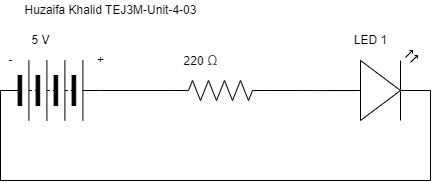

The diagram above was exported from draw.io. Its source (the exported page's mxGraphModel, read from the mxfile embedded in the PNG):
<mxGraphModel dx="434" dy="381" grid="1" gridSize="10" guides="1" tooltips="1" connect="1" arrows="1" fold="1" page="1" pageScale="1" pageWidth="827" pageHeight="1169" math="0" shadow="0">
  <root>
    <mxCell id="0" />
    <mxCell id="1" parent="0" />
    <mxCell id="8" style="edgeStyle=none;html=1;exitX=1;exitY=0.5;exitDx=0;exitDy=0;entryX=0;entryY=0.5;entryDx=0;entryDy=0;entryPerimeter=0;endArrow=none;endFill=0;" parent="1" source="2" target="5" edge="1">
      <mxGeometry relative="1" as="geometry" />
    </mxCell>
    <mxCell id="11" style="edgeStyle=none;html=1;exitX=0;exitY=0.5;exitDx=0;exitDy=0;endArrow=none;endFill=0;" parent="1" source="2" edge="1">
      <mxGeometry relative="1" as="geometry">
        <mxPoint x="360" y="450" as="targetPoint" />
      </mxGeometry>
    </mxCell>
    <mxCell id="2" value="" style="pointerEvents=1;verticalLabelPosition=bottom;shadow=0;dashed=0;align=center;html=1;verticalAlign=top;shape=mxgraph.electrical.miscellaneous.batteryStack;" parent="1" vertex="1">
      <mxGeometry x="360" y="330" width="100" height="60" as="geometry" />
    </mxCell>
    <mxCell id="3" value="-" style="text;html=1;resizable=0;autosize=1;align=center;verticalAlign=middle;points=[];fillColor=none;strokeColor=none;rounded=0;" parent="1" vertex="1">
      <mxGeometry x="360" y="320" width="20" height="20" as="geometry" />
    </mxCell>
    <mxCell id="4" value="+" style="text;html=1;align=center;verticalAlign=middle;resizable=0;points=[];autosize=1;strokeColor=none;fillColor=none;" parent="1" vertex="1">
      <mxGeometry x="450" y="320" width="20" height="20" as="geometry" />
    </mxCell>
    <mxCell id="9" style="edgeStyle=none;html=1;exitX=1;exitY=0.5;exitDx=0;exitDy=0;exitPerimeter=0;entryX=0.236;entryY=0.573;entryDx=0;entryDy=0;entryPerimeter=0;endArrow=none;endFill=0;" parent="1" source="5" target="7" edge="1">
      <mxGeometry relative="1" as="geometry" />
    </mxCell>
    <mxCell id="5" value="" style="pointerEvents=1;verticalLabelPosition=bottom;shadow=0;dashed=0;align=center;html=1;verticalAlign=top;shape=mxgraph.electrical.resistors.resistor_2;" parent="1" vertex="1">
      <mxGeometry x="530" y="350" width="100" height="20" as="geometry" />
    </mxCell>
    <mxCell id="6" value="220&amp;nbsp;&lt;span style=&quot;color: rgb(77 , 81 , 86) ; font-family: &amp;#34;arial&amp;#34; , sans-serif ; font-size: 14px ; text-align: left ; background-color: rgb(255 , 255 , 255)&quot;&gt;Ω&lt;/span&gt;" style="text;html=1;align=center;verticalAlign=middle;resizable=0;points=[];autosize=1;strokeColor=none;fillColor=none;" parent="1" vertex="1">
      <mxGeometry x="535" y="320" width="50" height="20" as="geometry" />
    </mxCell>
    <mxCell id="12" style="edgeStyle=none;html=1;exitX=1;exitY=0.57;exitDx=0;exitDy=0;exitPerimeter=0;endArrow=none;endFill=0;" parent="1" source="7" edge="1">
      <mxGeometry relative="1" as="geometry">
        <mxPoint x="790" y="450" as="targetPoint" />
      </mxGeometry>
    </mxCell>
    <mxCell id="7" value="" style="verticalLabelPosition=bottom;shadow=0;dashed=0;align=center;html=1;verticalAlign=top;shape=mxgraph.electrical.opto_electronics.led_2;pointerEvents=1;" parent="1" vertex="1">
      <mxGeometry x="690" y="320" width="100" height="70" as="geometry" />
    </mxCell>
    <mxCell id="10" value="LED 1" style="text;html=1;align=center;verticalAlign=middle;resizable=0;points=[];autosize=1;strokeColor=none;fillColor=none;" parent="1" vertex="1">
      <mxGeometry x="705" y="300" width="50" height="20" as="geometry" />
    </mxCell>
    <mxCell id="13" value="" style="endArrow=none;html=1;" parent="1" edge="1">
      <mxGeometry width="50" height="50" relative="1" as="geometry">
        <mxPoint x="360" y="450" as="sourcePoint" />
        <mxPoint x="790" y="450" as="targetPoint" />
      </mxGeometry>
    </mxCell>
    <mxCell id="14" value="5 V" style="text;html=1;align=center;verticalAlign=middle;resizable=0;points=[];autosize=1;strokeColor=none;fillColor=none;" parent="1" vertex="1">
      <mxGeometry x="385" y="300" width="30" height="20" as="geometry" />
    </mxCell>
    <mxCell id="15" value="Huzaifa Khalid TEJ3M-Unit-4-03" style="text;html=1;align=center;verticalAlign=middle;resizable=0;points=[];autosize=1;strokeColor=none;fillColor=none;" parent="1" vertex="1">
      <mxGeometry x="375" y="270" width="190" height="20" as="geometry" />
    </mxCell>
  </root>
</mxGraphModel>